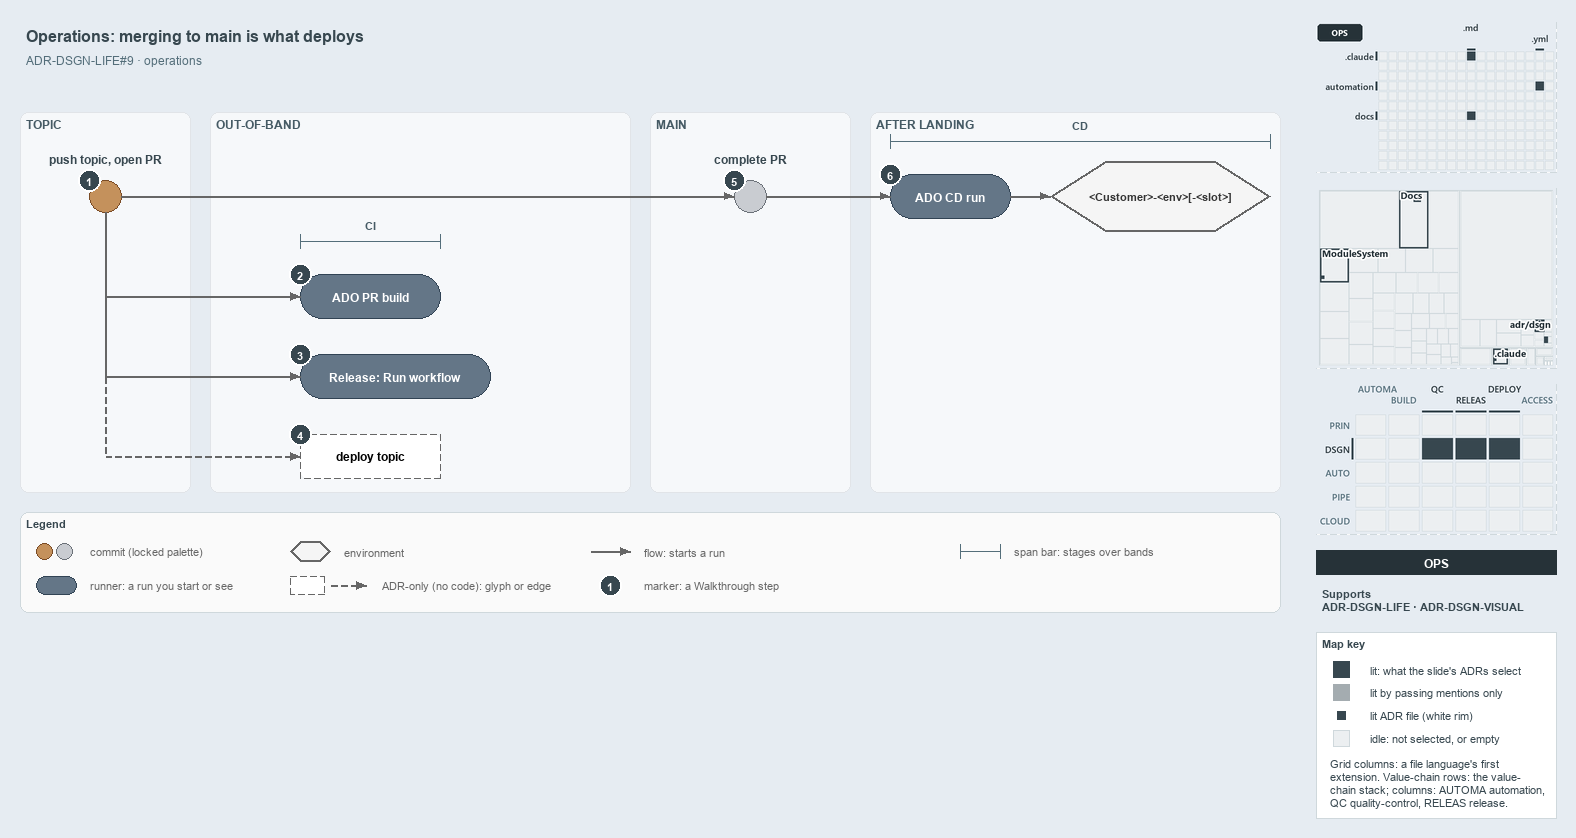

The diagram above was exported from draw.io. Its source (the exported page's mxGraphModel, read from the mxfile embedded in the PNG):
<mxGraphModel dx="1024" dy="768" grid="0" gridSize="10" guides="1" tooltips="1" connect="1" arrows="1" fold="1" page="1" pageScale="1" pageWidth="1572" pageHeight="630" background="#E6ECF2" math="0" shadow="0">
  <root>
    <mxCell id="0" />
    <mxCell id="1" parent="0" />
    <mxCell id="title" value="Operations: merging to main is what deploys" style="text;html=1;align=left;verticalAlign=middle;fontSize=16;fontStyle=1;fontColor=#37474F;" vertex="1" parent="1">
      <mxGeometry x="20" y="14" width="1260" height="30" as="geometry" />
    </mxCell>
    <mxCell id="subtitle" value="ADR-DSGN-LIFE#9 &amp;#183; operations" style="text;html=1;align=left;verticalAlign=middle;fontSize=12;fontColor=#546E7A;" vertex="1" parent="1">
      <mxGeometry x="20" y="44" width="1240" height="20" as="geometry" />
    </mxCell>
    <mxCell id="band-topic" value="TOPIC" style="rounded=1;html=1;arcSize=3;fillColor=#F6F8FA;strokeColor=#E1E4E8;verticalAlign=top;align=left;spacingLeft=8;fontStyle=1;fontSize=12;fontColor=#455A64;" vertex="1" parent="1">
      <mxGeometry x="20" y="106" width="170" height="380" as="geometry" />
    </mxCell>
    <mxCell id="band-oob" value="OUT-OF-BAND" style="rounded=1;html=1;arcSize=3;fillColor=#F6F8FA;strokeColor=#E1E4E8;verticalAlign=top;align=left;spacingLeft=8;fontStyle=1;fontSize=12;fontColor=#455A64;" vertex="1" parent="1">
      <mxGeometry x="210" y="106" width="420" height="380" as="geometry" />
    </mxCell>
    <mxCell id="band-main" value="MAIN" style="rounded=1;html=1;arcSize=3;fillColor=#F6F8FA;strokeColor=#E1E4E8;verticalAlign=top;align=left;spacingLeft=8;fontStyle=1;fontSize=12;fontColor=#455A64;" vertex="1" parent="1">
      <mxGeometry x="650" y="106" width="200" height="380" as="geometry" />
    </mxCell>
    <mxCell id="band-after" value="AFTER LANDING" style="rounded=1;html=1;arcSize=3;fillColor=#F6F8FA;strokeColor=#E1E4E8;verticalAlign=top;align=left;spacingLeft=8;fontStyle=1;fontSize=12;fontColor=#455A64;" vertex="1" parent="1">
      <mxGeometry x="870" y="106" width="410" height="380" as="geometry" />
    </mxCell>
    <mxCell id="c-topic" value="" style="ellipse;html=1;fillColor=#C4915C;strokeColor=#7A4B25;strokeWidth=1.5;fontStyle=1;fontSize=11;" vertex="1" parent="1">
      <mxGeometry x="89" y="174" width="32" height="32" as="geometry" />
    </mxCell>
    <mxCell id="c-topic-name" value="push topic, open PR" style="text;html=1;align=center;verticalAlign=middle;fontSize=12;fontStyle=1;fontColor=#37474F;" vertex="1" parent="1">
      <mxGeometry x="25" y="144" width="160" height="18" as="geometry" />
    </mxCell>
    <mxCell id="c-main" value="" style="ellipse;html=1;fillColor=#C9CCD1;strokeColor=#6B7178;strokeWidth=1.5;fontStyle=1;fontSize=11;" vertex="1" parent="1">
      <mxGeometry x="734" y="174" width="32" height="32" as="geometry" />
    </mxCell>
    <mxCell id="c-main-name" value="complete PR" style="text;html=1;align=center;verticalAlign=middle;fontSize=12;fontStyle=1;fontColor=#37474F;" vertex="1" parent="1">
      <mxGeometry x="670" y="144" width="160" height="18" as="geometry" />
    </mxCell>
    <mxCell id="edge-topic-main" value="" style="edgeStyle=orthogonalEdgeStyle;rounded=1;html=1;endArrow=block;strokeColor=#666666;" edge="1" parent="1" source="c-topic" target="c-main">
      <mxGeometry relative="1" as="geometry" />
    </mxCell>
    <mxCell id="r-cd" value="&lt;b&gt;ADO CD run&lt;/b&gt;" style="rounded=1;arcSize=50;whiteSpace=wrap;html=1;fillColor=#647687;strokeColor=#314354;fontSize=12;fontColor=#FFFFFF;" vertex="1" parent="1">
      <mxGeometry x="890" y="168" width="120" height="44" as="geometry" />
    </mxCell>
    <mxCell id="e-slot" value="&lt;b&gt;&amp;lt;Customer&amp;gt;-&amp;lt;env&amp;gt;[-&amp;lt;slot&amp;gt;]&lt;/b&gt;" style="shape=hexagon;perimeter=hexagonPerimeter2;whiteSpace=wrap;html=1;fillColor=#f5f5f5;strokeColor=#666666;strokeWidth=2;fontColor=#333333;fontSize=11;" vertex="1" parent="1">
      <mxGeometry x="1050" y="155" width="220" height="70" as="geometry" />
    </mxCell>
    <mxCell id="edge-main-cd" value="" style="edgeStyle=orthogonalEdgeStyle;rounded=1;html=1;endArrow=block;strokeColor=#666666;" edge="1" parent="1" source="c-main" target="r-cd">
      <mxGeometry relative="1" as="geometry" />
    </mxCell>
    <mxCell id="edge-cd-slot" value="" style="edgeStyle=orthogonalEdgeStyle;rounded=1;html=1;endArrow=block;strokeColor=#666666;" edge="1" parent="1" source="r-cd" target="e-slot">
      <mxGeometry relative="1" as="geometry" />
    </mxCell>
    <mxCell id="span-cd" value="" style="shape=crossbar;whiteSpace=wrap;html=1;rounded=1;fillColor=none;strokeColor=#546E7A;strokeWidth=1.5;" vertex="1" parent="1">
      <mxGeometry x="890" y="128" width="380" height="14" as="geometry" />
    </mxCell>
    <mxCell id="span-cd-label" value="CD" style="text;html=1;align=center;verticalAlign=middle;fontSize=11;fontStyle=1;fontColor=#455A64;labelBackgroundColor=#F6F8FA;" vertex="1" parent="1">
      <mxGeometry x="1050" y="110" width="60" height="16" as="geometry" />
    </mxCell>
    <mxCell id="port-topic-r2" value="" style="text;html=1;strokeColor=none;fillColor=none;" vertex="1" parent="1">
      <mxGeometry x="105" y="290" width="1" height="1" as="geometry" />
    </mxCell>
    <mxCell id="port-topic-r3" value="" style="text;html=1;strokeColor=none;fillColor=none;" vertex="1" parent="1">
      <mxGeometry x="105" y="370" width="1" height="1" as="geometry" />
    </mxCell>
    <mxCell id="port-topic-r4" value="" style="text;html=1;strokeColor=none;fillColor=none;" vertex="1" parent="1">
      <mxGeometry x="105" y="450" width="1" height="1" as="geometry" />
    </mxCell>
    <mxCell id="edge-topic-bus" value="" style="edgeStyle=orthogonalEdgeStyle;rounded=1;html=1;endArrow=block;strokeColor=#666666;endArrow=none;" edge="1" parent="1" source="c-topic" target="port-topic-r2">
      <mxGeometry relative="1" as="geometry" />
    </mxCell>
    <mxCell id="edge-bus-r3" value="" style="edgeStyle=orthogonalEdgeStyle;rounded=1;html=1;endArrow=block;strokeColor=#666666;endArrow=none;" edge="1" parent="1" source="port-topic-r2" target="port-topic-r3">
      <mxGeometry relative="1" as="geometry" />
    </mxCell>
    <mxCell id="edge-bus-r4" value="" style="edgeStyle=orthogonalEdgeStyle;rounded=1;html=1;endArrow=block;strokeColor=#666666;endArrow=none;dashed=1;" edge="1" parent="1" source="port-topic-r3" target="port-topic-r4">
      <mxGeometry relative="1" as="geometry" />
    </mxCell>
    <mxCell id="r-pr" value="&lt;b&gt;ADO PR build&lt;/b&gt;" style="rounded=1;arcSize=50;whiteSpace=wrap;html=1;fillColor=#647687;strokeColor=#314354;fontSize=12;fontColor=#FFFFFF;" vertex="1" parent="1">
      <mxGeometry x="300" y="268" width="140" height="44" as="geometry" />
    </mxCell>
    <mxCell id="r-release" value="&lt;b&gt;Release: Run workflow&lt;/b&gt;" style="rounded=1;arcSize=50;whiteSpace=wrap;html=1;fillColor=#647687;strokeColor=#314354;fontSize=12;fontColor=#FFFFFF;" vertex="1" parent="1">
      <mxGeometry x="300" y="348" width="190" height="44" as="geometry" />
    </mxCell>
    <mxCell id="a-deploy" value="&lt;b&gt;deploy topic&lt;/b&gt;" style="rounded=1;whiteSpace=wrap;html=1;arcSize=50;fillColor=#FFFFFF;strokeColor=#666666;dashed=1;fontSize=12;" vertex="1" parent="1">
      <mxGeometry x="300" y="428" width="140" height="44" as="geometry" />
    </mxCell>
    <mxCell id="edge-bus-pr" value="" style="edgeStyle=orthogonalEdgeStyle;rounded=1;html=1;endArrow=block;strokeColor=#666666;" edge="1" parent="1" source="port-topic-r2" target="r-pr">
      <mxGeometry relative="1" as="geometry" />
    </mxCell>
    <mxCell id="edge-bus-release" value="" style="edgeStyle=orthogonalEdgeStyle;rounded=1;html=1;endArrow=block;strokeColor=#666666;" edge="1" parent="1" source="port-topic-r3" target="r-release">
      <mxGeometry relative="1" as="geometry" />
    </mxCell>
    <mxCell id="edge-bus-deploy" value="" style="edgeStyle=orthogonalEdgeStyle;rounded=1;html=1;endArrow=block;strokeColor=#666666;dashed=1;" edge="1" parent="1" source="port-topic-r4" target="a-deploy">
      <mxGeometry relative="1" as="geometry" />
    </mxCell>
    <mxCell id="span-ci" value="" style="shape=crossbar;whiteSpace=wrap;html=1;rounded=1;fillColor=none;strokeColor=#546E7A;strokeWidth=1.5;" vertex="1" parent="1">
      <mxGeometry x="300" y="228" width="140" height="14" as="geometry" />
    </mxCell>
    <mxCell id="span-ci-label" value="CI" style="text;html=1;align=center;verticalAlign=middle;fontSize=11;fontStyle=1;fontColor=#455A64;labelBackgroundColor=#F6F8FA;" vertex="1" parent="1">
      <mxGeometry x="340" y="210" width="60" height="16" as="geometry" />
    </mxCell>
    <mxCell id="mark-1" value="1" style="ellipse;html=1;fillColor=#37474F;strokeColor=#FFFFFF;strokeWidth=2;fontColor=#FFFFFF;fontStyle=1;fontSize=11;" vertex="1" parent="1">
      <mxGeometry x="78" y="163" width="22" height="22" as="geometry" />
    </mxCell>
    <mxCell id="mark-2" value="2" style="ellipse;html=1;fillColor=#37474F;strokeColor=#FFFFFF;strokeWidth=2;fontColor=#FFFFFF;fontStyle=1;fontSize=11;" vertex="1" parent="1">
      <mxGeometry x="289" y="257" width="22" height="22" as="geometry" />
    </mxCell>
    <mxCell id="mark-3" value="3" style="ellipse;html=1;fillColor=#37474F;strokeColor=#FFFFFF;strokeWidth=2;fontColor=#FFFFFF;fontStyle=1;fontSize=11;" vertex="1" parent="1">
      <mxGeometry x="289" y="337" width="22" height="22" as="geometry" />
    </mxCell>
    <mxCell id="mark-4" value="4" style="ellipse;html=1;fillColor=#37474F;strokeColor=#FFFFFF;strokeWidth=2;fontColor=#FFFFFF;fontStyle=1;fontSize=11;" vertex="1" parent="1">
      <mxGeometry x="289" y="417" width="22" height="22" as="geometry" />
    </mxCell>
    <mxCell id="mark-5" value="5" style="ellipse;html=1;fillColor=#37474F;strokeColor=#FFFFFF;strokeWidth=2;fontColor=#FFFFFF;fontStyle=1;fontSize=11;" vertex="1" parent="1">
      <mxGeometry x="723" y="163" width="22" height="22" as="geometry" />
    </mxCell>
    <mxCell id="mark-6" value="6" style="ellipse;html=1;fillColor=#37474F;strokeColor=#FFFFFF;strokeWidth=2;fontColor=#FFFFFF;fontStyle=1;fontSize=11;" vertex="1" parent="1">
      <mxGeometry x="879" y="157" width="22" height="22" as="geometry" />
    </mxCell>
    <mxCell id="legend" value="&lt;b&gt;Legend&lt;/b&gt;" style="rounded=1;whiteSpace=wrap;html=1;arcSize=6;fillColor=#FAFAFA;strokeColor=#CFD8DC;align=left;verticalAlign=top;spacing=8;fontSize=11;fontColor=#37474F;" vertex="1" parent="1">
      <mxGeometry x="20" y="506" width="1260" height="100" as="geometry" />
    </mxCell>
    <mxCell id="legend-0-brown" value="" style="ellipse;html=1;fillColor=#C4915C;strokeColor=#7A4B25;strokeWidth=1.5;" vertex="1" parent="1">
      <mxGeometry x="36" y="537" width="16" height="16" as="geometry" />
    </mxCell>
    <mxCell id="legend-0-grey" value="" style="ellipse;html=1;fillColor=#C9CCD1;strokeColor=#6B7178;strokeWidth=1.5;" vertex="1" parent="1">
      <mxGeometry x="56" y="537" width="16" height="16" as="geometry" />
    </mxCell>
    <mxCell id="legend-0-text" value="commit (locked palette)" style="text;html=1;align=left;verticalAlign=middle;fontSize=11;fontColor=#666666;" vertex="1" parent="1">
      <mxGeometry x="84" y="535" width="290" height="20" as="geometry" />
    </mxCell>
    <mxCell id="legend-1" value="" style="rounded=1;arcSize=50;whiteSpace=wrap;html=1;fillColor=#647687;strokeColor=#314354;fontSize=12;fontColor=#FFFFFF;" vertex="1" parent="1">
      <mxGeometry x="36" y="570" width="40" height="18" as="geometry" />
    </mxCell>
    <mxCell id="legend-1-text" value="runner: a run you start or see" style="text;html=1;align=left;verticalAlign=middle;fontSize=11;fontColor=#666666;" vertex="1" parent="1">
      <mxGeometry x="84" y="569" width="290" height="20" as="geometry" />
    </mxCell>
    <mxCell id="legend-2" value="" style="shape=hexagon;perimeter=hexagonPerimeter2;whiteSpace=wrap;html=1;fillColor=#f5f5f5;strokeColor=#666666;strokeWidth=2;fontColor=#333333;fontSize=12;" vertex="1" parent="1">
      <mxGeometry x="290" y="535" width="40" height="20" as="geometry" />
    </mxCell>
    <mxCell id="legend-2-text" value="environment" style="text;html=1;align=left;verticalAlign=middle;fontSize=11;fontColor=#666666;" vertex="1" parent="1">
      <mxGeometry x="338" y="535" width="290" height="20" as="geometry" />
    </mxCell>
    <mxCell id="legend-3" value="" style="rounded=1;whiteSpace=wrap;html=1;arcSize=50;fillColor=#FFFFFF;strokeColor=#666666;dashed=1;fontSize=12;" vertex="1" parent="1">
      <mxGeometry x="290" y="570" width="34" height="18" as="geometry" />
    </mxCell>
    <mxCell id="legend-3-a" value="" style="text;html=1;strokeColor=none;fillColor=none;" vertex="1" parent="1">
      <mxGeometry x="330" y="579" width="1" height="1" as="geometry" />
    </mxCell>
    <mxCell id="legend-3-b" value="" style="text;html=1;strokeColor=none;fillColor=none;" vertex="1" parent="1">
      <mxGeometry x="366" y="579" width="1" height="1" as="geometry" />
    </mxCell>
    <mxCell id="legend-3-edge" value="" style="edgeStyle=orthogonalEdgeStyle;rounded=1;html=1;endArrow=block;strokeColor=#666666;dashed=1;" edge="1" parent="1" source="legend-3-a" target="legend-3-b">
      <mxGeometry relative="1" as="geometry" />
    </mxCell>
    <mxCell id="legend-3-text" value="ADR-only (no code): glyph or edge" style="text;html=1;align=left;verticalAlign=middle;fontSize=11;fontColor=#666666;" vertex="1" parent="1">
      <mxGeometry x="376" y="569" width="290" height="20" as="geometry" />
    </mxCell>
    <mxCell id="legend-4-a" value="" style="text;html=1;strokeColor=none;fillColor=none;" vertex="1" parent="1">
      <mxGeometry x="590" y="545" width="1" height="1" as="geometry" />
    </mxCell>
    <mxCell id="legend-4-b" value="" style="text;html=1;strokeColor=none;fillColor=none;" vertex="1" parent="1">
      <mxGeometry x="630" y="545" width="1" height="1" as="geometry" />
    </mxCell>
    <mxCell id="legend-4-edge" value="" style="edgeStyle=orthogonalEdgeStyle;rounded=1;html=1;endArrow=block;strokeColor=#666666;" edge="1" parent="1" source="legend-4-a" target="legend-4-b">
      <mxGeometry relative="1" as="geometry" />
    </mxCell>
    <mxCell id="legend-4-text" value="flow: starts a run" style="text;html=1;align=left;verticalAlign=middle;fontSize=11;fontColor=#666666;" vertex="1" parent="1">
      <mxGeometry x="638" y="535" width="290" height="20" as="geometry" />
    </mxCell>
    <mxCell id="legend-5" value="1" style="ellipse;html=1;fillColor=#37474F;strokeColor=#FFFFFF;strokeWidth=2;fontColor=#FFFFFF;fontStyle=1;fontSize=11;" vertex="1" parent="1">
      <mxGeometry x="599" y="568" width="22" height="22" as="geometry" />
    </mxCell>
    <mxCell id="legend-5-text" value="marker: a Walkthrough step" style="text;html=1;align=left;verticalAlign=middle;fontSize=11;fontColor=#666666;" vertex="1" parent="1">
      <mxGeometry x="638" y="569" width="290" height="20" as="geometry" />
    </mxCell>
    <mxCell id="legend-6" value="" style="shape=crossbar;whiteSpace=wrap;html=1;rounded=1;fillColor=none;strokeColor=#546E7A;strokeWidth=1.5;" vertex="1" parent="1">
      <mxGeometry x="960" y="538" width="40" height="14" as="geometry" />
    </mxCell>
    <mxCell id="legend-6-text" value="span bar: stages over bands" style="text;html=1;align=left;verticalAlign=middle;fontSize=11;fontColor=#666666;" vertex="1" parent="1">
      <mxGeometry x="1008" y="535" width="290" height="20" as="geometry" />
    </mxCell>
    <mxCell id="minimap-grid" value="" style="shape=image;html=1;imageAspect=0;aspect=fixed;verticalLabelPosition=bottom;strokeColor=#CFD8DC;dashed=1;fillColor=#FAFAFA;image=data:image/png,(base64 omitted: 8632 chars);" vertex="1" parent="1">
      <mxGeometry x="1316" y="16" width="240" height="150" as="geometry" />
    </mxCell>
    <mxCell id="minimap-tree" value="" style="shape=image;html=1;imageAspect=0;aspect=fixed;verticalLabelPosition=bottom;strokeColor=#CFD8DC;dashed=1;fillColor=#FAFAFA;image=data:image/png,(base64 omitted: 15412 chars);" vertex="1" parent="1">
      <mxGeometry x="1316" y="182" width="240" height="180" as="geometry" />
    </mxCell>
    <mxCell id="minimap-chain" value="" style="shape=image;html=1;imageAspect=0;aspect=fixed;verticalLabelPosition=bottom;strokeColor=#CFD8DC;dashed=1;fillColor=#FAFAFA;image=data:image/png,(base64 omitted: 15016 chars);" vertex="1" parent="1">
      <mxGeometry x="1316" y="378" width="240" height="150" as="geometry" />
    </mxCell>
    <mxCell id="lens-badge" value="OPS" style="rounded=0;whiteSpace=wrap;html=1;align=center;verticalAlign=middle;fontSize=12;fontStyle=1;fontColor=#FFFFFF;fillColor=#263238;strokeColor=none;" vertex="1" parent="1">
      <mxGeometry x="1316" y="544" width="240" height="24" as="geometry" />
    </mxCell>
    <mxCell id="supports" value="&lt;b&gt;Supports&lt;/b&gt;&lt;br&gt;ADR-DSGN-LIFE &amp;#183; ADR-DSGN-VISUAL" style="text;html=1;whiteSpace=wrap;align=left;verticalAlign=top;fontSize=11;fontColor=#37474F;" vertex="1" parent="1">
      <mxGeometry x="1316" y="576" width="240" height="38" as="geometry" />
    </mxCell>
    <mxCell id="mapkey" value="&lt;b&gt;Map key&lt;/b&gt;" style="rounded=0;whiteSpace=wrap;html=1;align=left;verticalAlign=top;fontSize=11;fontColor=#37474F;fillColor=#FFFFFF;strokeColor=#CFD8DC;spacingLeft=8;spacingTop=2;" vertex="1" parent="1">
      <mxGeometry x="1316" y="626" width="240" height="186" as="geometry" />
    </mxCell>
    <mxCell id="mapkey-lit" value="" style="rounded=0;html=1;fillColor=#37474F;strokeColor=#37474F;" vertex="1" parent="1">
      <mxGeometry x="1333.0" y="655.0" width="16" height="16" as="geometry" />
    </mxCell>
    <mxCell id="mapkey-lit-text" value="lit: what the slide's ADRs select" style="text;html=1;align=left;verticalAlign=middle;fontSize=11;fontColor=#37474F;" vertex="1" parent="1">
      <mxGeometry x="1364" y="653" width="184" height="20" as="geometry" />
    </mxCell>
    <mxCell id="mapkey-touched" value="" style="rounded=0;html=1;fillColor=#A4ACB0;strokeColor=#A4ACB0;" vertex="1" parent="1">
      <mxGeometry x="1333.0" y="678.0" width="16" height="16" as="geometry" />
    </mxCell>
    <mxCell id="mapkey-touched-text" value="lit by passing mentions only" style="text;html=1;align=left;verticalAlign=middle;fontSize=11;fontColor=#37474F;" vertex="1" parent="1">
      <mxGeometry x="1364" y="676" width="184" height="20" as="geometry" />
    </mxCell>
    <mxCell id="mapkey-adr" value="" style="rounded=0;html=1;fillColor=#37474F;strokeColor=#FFFFFF;strokeWidth=2;" vertex="1" parent="1">
      <mxGeometry x="1335.0" y="703.0" width="12" height="12" as="geometry" />
    </mxCell>
    <mxCell id="mapkey-adr-text" value="lit ADR file (white rim)" style="text;html=1;align=left;verticalAlign=middle;fontSize=11;fontColor=#37474F;" vertex="1" parent="1">
      <mxGeometry x="1364" y="699" width="184" height="20" as="geometry" />
    </mxCell>
    <mxCell id="mapkey-idle" value="" style="rounded=0;html=1;fillColor=#ECEFF1;strokeColor=#CFD8DC;" vertex="1" parent="1">
      <mxGeometry x="1333.0" y="724.0" width="16" height="16" as="geometry" />
    </mxCell>
    <mxCell id="mapkey-idle-text" value="idle: not selected, or empty" style="text;html=1;align=left;verticalAlign=middle;fontSize=11;fontColor=#37474F;" vertex="1" parent="1">
      <mxGeometry x="1364" y="722" width="184" height="20" as="geometry" />
    </mxCell>
    <mxCell id="mapkey-codes" value="Grid columns: a file language's first&lt;br&gt;extension. Value-chain rows: the value-&lt;br&gt;chain stack; columns: AUTOMA automation,&lt;br&gt;QC quality-control, RELEAS release." style="text;html=1;align=left;verticalAlign=top;whiteSpace=wrap;fontSize=11;fontColor=#37474F;" vertex="1" parent="1">
      <mxGeometry x="1324" y="746" width="224" height="60" as="geometry" />
    </mxCell>
  </root>
</mxGraphModel>